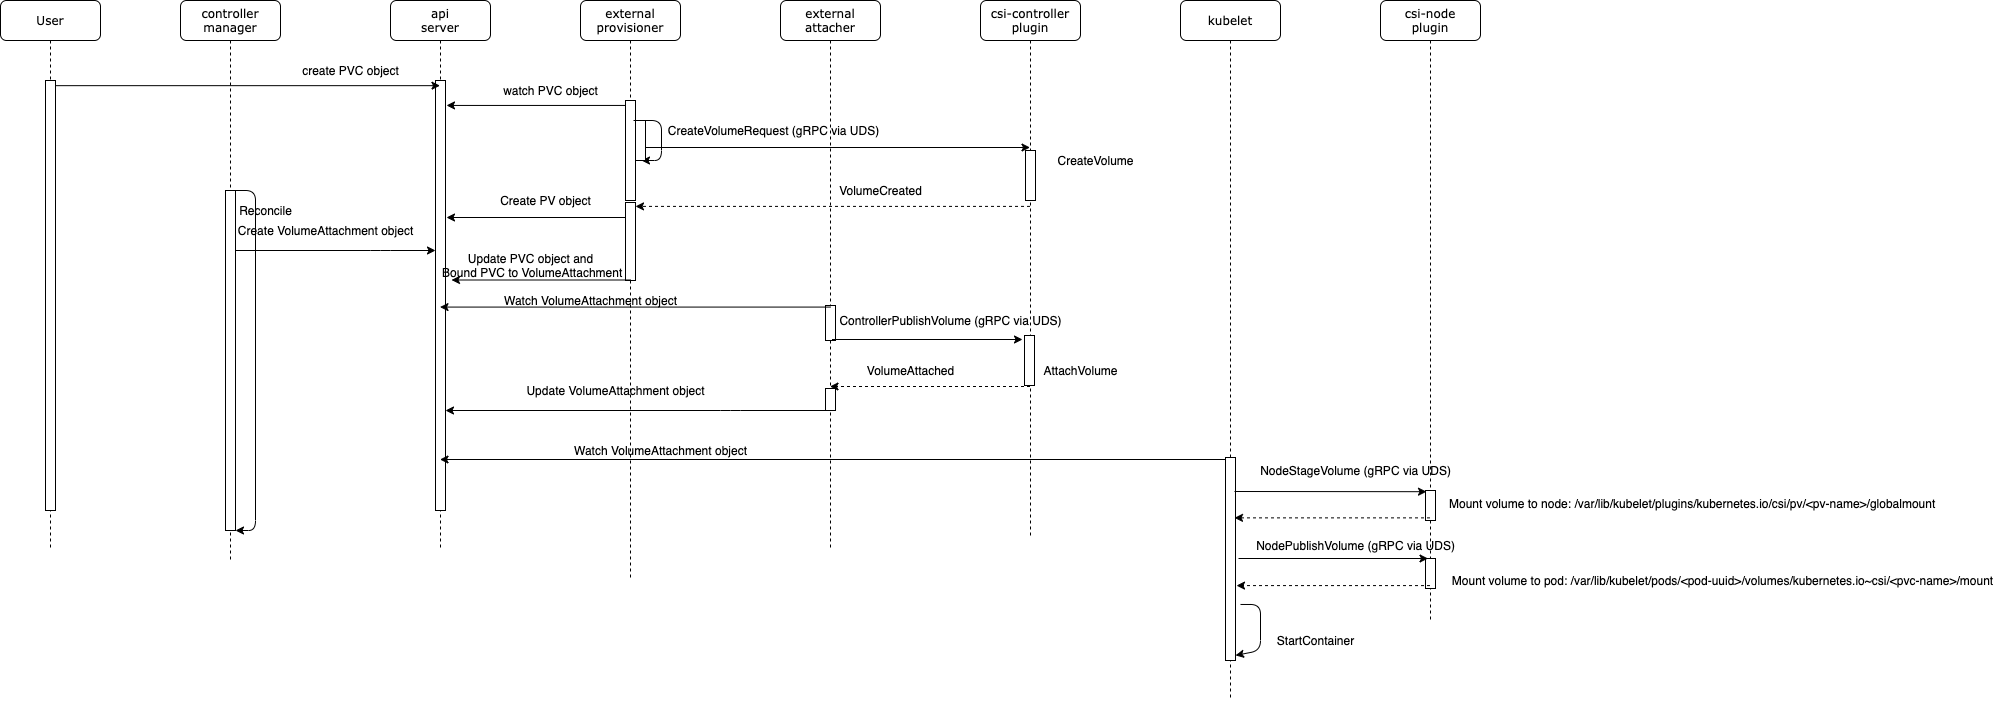

The diagram above was exported from draw.io. Its source (the exported page's mxGraphModel, read from the mxfile embedded in the PNG):
<mxGraphModel dx="1933" dy="748" grid="1" gridSize="10" guides="1" tooltips="1" connect="1" arrows="1" fold="1" page="1" pageScale="1" pageWidth="827" pageHeight="1169" math="0" shadow="0">
  <root>
    <mxCell id="iYgWWSZkwcay70H22EnJ-0" />
    <mxCell id="iYgWWSZkwcay70H22EnJ-1" parent="iYgWWSZkwcay70H22EnJ-0" />
    <mxCell id="iYgWWSZkwcay70H22EnJ-2" value="csi-controller&lt;br&gt;plugin" style="shape=umlLifeline;perimeter=lifelinePerimeter;whiteSpace=wrap;html=1;container=1;collapsible=0;recursiveResize=0;outlineConnect=0;rounded=1;shadow=0;comic=0;labelBackgroundColor=none;strokeWidth=1;fontFamily=Verdana;fontSize=12;align=center;" vertex="1" parent="iYgWWSZkwcay70H22EnJ-1">
      <mxGeometry x="360" y="80" width="100" height="535" as="geometry" />
    </mxCell>
    <mxCell id="6C17I3w0FYLbaODXQKAI-0" value="" style="html=1;points=[];perimeter=orthogonalPerimeter;rounded=0;shadow=0;comic=0;labelBackgroundColor=none;strokeWidth=1;fontFamily=Verdana;fontSize=12;align=center;" vertex="1" parent="iYgWWSZkwcay70H22EnJ-2">
      <mxGeometry x="45" y="150" width="10" height="50" as="geometry" />
    </mxCell>
    <mxCell id="GhhkYBfKcwp5CjjvVQmv-14" value="" style="html=1;points=[];perimeter=orthogonalPerimeter;rounded=0;shadow=0;comic=0;labelBackgroundColor=none;strokeWidth=1;fontFamily=Verdana;fontSize=12;align=center;" vertex="1" parent="iYgWWSZkwcay70H22EnJ-2">
      <mxGeometry x="44" y="335" width="10" height="50" as="geometry" />
    </mxCell>
    <mxCell id="iYgWWSZkwcay70H22EnJ-4" value="controller&lt;br&gt;manager" style="shape=umlLifeline;perimeter=lifelinePerimeter;whiteSpace=wrap;html=1;container=1;collapsible=0;recursiveResize=0;outlineConnect=0;rounded=1;shadow=0;comic=0;labelBackgroundColor=none;strokeWidth=1;fontFamily=Verdana;fontSize=12;align=center;" vertex="1" parent="iYgWWSZkwcay70H22EnJ-1">
      <mxGeometry x="-440" y="80" width="100" height="560" as="geometry" />
    </mxCell>
    <mxCell id="6C17I3w0FYLbaODXQKAI-3" value="" style="html=1;points=[];perimeter=orthogonalPerimeter;rounded=0;shadow=0;comic=0;labelBackgroundColor=none;strokeWidth=1;fontFamily=Verdana;fontSize=12;align=center;" vertex="1" parent="iYgWWSZkwcay70H22EnJ-4">
      <mxGeometry x="45" y="190" width="10" height="340" as="geometry" />
    </mxCell>
    <mxCell id="GhhkYBfKcwp5CjjvVQmv-41" value="" style="endArrow=classic;html=1;exitX=0.45;exitY=0;exitDx=0;exitDy=0;exitPerimeter=0;" edge="1" parent="iYgWWSZkwcay70H22EnJ-4" source="6C17I3w0FYLbaODXQKAI-3" target="6C17I3w0FYLbaODXQKAI-3">
      <mxGeometry width="50" height="50" relative="1" as="geometry">
        <mxPoint x="350" y="370" as="sourcePoint" />
        <mxPoint x="400" y="320" as="targetPoint" />
        <Array as="points">
          <mxPoint x="75" y="190" />
        </Array>
      </mxGeometry>
    </mxCell>
    <mxCell id="iYgWWSZkwcay70H22EnJ-8" value="kubelet" style="shape=umlLifeline;perimeter=lifelinePerimeter;whiteSpace=wrap;html=1;container=1;collapsible=0;recursiveResize=0;outlineConnect=0;rounded=1;shadow=0;comic=0;labelBackgroundColor=none;strokeWidth=1;fontFamily=Verdana;fontSize=12;align=center;" vertex="1" parent="iYgWWSZkwcay70H22EnJ-1">
      <mxGeometry x="560" y="80" width="100" height="700" as="geometry" />
    </mxCell>
    <mxCell id="iYgWWSZkwcay70H22EnJ-15" value="external&lt;br&gt;attacher" style="shape=umlLifeline;perimeter=lifelinePerimeter;whiteSpace=wrap;html=1;container=1;collapsible=0;recursiveResize=0;outlineConnect=0;rounded=1;shadow=0;comic=0;labelBackgroundColor=none;strokeWidth=1;fontFamily=Verdana;fontSize=12;align=center;" vertex="1" parent="iYgWWSZkwcay70H22EnJ-1">
      <mxGeometry x="160" y="80" width="100" height="550" as="geometry" />
    </mxCell>
    <mxCell id="iYgWWSZkwcay70H22EnJ-16" value="" style="html=1;points=[];perimeter=orthogonalPerimeter;rounded=0;shadow=0;comic=0;labelBackgroundColor=none;strokeWidth=1;fontFamily=Verdana;fontSize=12;align=center;" vertex="1" parent="iYgWWSZkwcay70H22EnJ-15">
      <mxGeometry x="45" y="305" width="10" height="35" as="geometry" />
    </mxCell>
    <mxCell id="GhhkYBfKcwp5CjjvVQmv-18" value="" style="html=1;points=[];perimeter=orthogonalPerimeter;rounded=0;shadow=0;comic=0;labelBackgroundColor=none;strokeWidth=1;fontFamily=Verdana;fontSize=12;align=center;" vertex="1" parent="iYgWWSZkwcay70H22EnJ-15">
      <mxGeometry x="45" y="388" width="10" height="22" as="geometry" />
    </mxCell>
    <mxCell id="iYgWWSZkwcay70H22EnJ-28" value="external&lt;br&gt;provisioner" style="shape=umlLifeline;perimeter=lifelinePerimeter;whiteSpace=wrap;html=1;container=1;collapsible=0;recursiveResize=0;outlineConnect=0;rounded=1;shadow=0;comic=0;labelBackgroundColor=none;strokeWidth=1;fontFamily=Verdana;fontSize=12;align=center;" vertex="1" parent="iYgWWSZkwcay70H22EnJ-1">
      <mxGeometry x="-40" y="80" width="100" height="580" as="geometry" />
    </mxCell>
    <mxCell id="iYgWWSZkwcay70H22EnJ-29" value="" style="html=1;points=[];perimeter=orthogonalPerimeter;rounded=0;shadow=0;comic=0;labelBackgroundColor=none;strokeWidth=1;fontFamily=Verdana;fontSize=12;align=center;" vertex="1" parent="iYgWWSZkwcay70H22EnJ-28">
      <mxGeometry x="45" y="100" width="10" height="100" as="geometry" />
    </mxCell>
    <mxCell id="VX518zYonic9Thav94Ib-0" value="" style="endArrow=classic;html=1;exitX=0.8;exitY=0.2;exitDx=0;exitDy=0;exitPerimeter=0;" edge="1" parent="iYgWWSZkwcay70H22EnJ-28" source="iYgWWSZkwcay70H22EnJ-29">
      <mxGeometry width="50" height="50" relative="1" as="geometry">
        <mxPoint x="60" y="118.97000000000003" as="sourcePoint" />
        <mxPoint x="61" y="160" as="targetPoint" />
        <Array as="points">
          <mxPoint x="81" y="120" />
          <mxPoint x="81" y="160" />
        </Array>
      </mxGeometry>
    </mxCell>
    <mxCell id="GhhkYBfKcwp5CjjvVQmv-0" value="" style="html=1;points=[];perimeter=orthogonalPerimeter;rounded=0;shadow=0;comic=0;labelBackgroundColor=none;strokeWidth=1;fontFamily=Verdana;fontSize=12;align=center;" vertex="1" parent="iYgWWSZkwcay70H22EnJ-28">
      <mxGeometry x="45" y="202" width="10" height="78" as="geometry" />
    </mxCell>
    <mxCell id="iYgWWSZkwcay70H22EnJ-53" value="csi-node&lt;br&gt;plugin" style="shape=umlLifeline;perimeter=lifelinePerimeter;whiteSpace=wrap;html=1;container=1;collapsible=0;recursiveResize=0;outlineConnect=0;rounded=1;shadow=0;comic=0;labelBackgroundColor=none;strokeWidth=1;fontFamily=Verdana;fontSize=12;align=center;" vertex="1" parent="iYgWWSZkwcay70H22EnJ-1">
      <mxGeometry x="760" y="80" width="100" height="620" as="geometry" />
    </mxCell>
    <mxCell id="GhhkYBfKcwp5CjjvVQmv-31" value="" style="html=1;points=[];perimeter=orthogonalPerimeter;rounded=0;shadow=0;comic=0;labelBackgroundColor=none;strokeWidth=1;fontFamily=Verdana;fontSize=12;align=center;" vertex="1" parent="iYgWWSZkwcay70H22EnJ-53">
      <mxGeometry x="45" y="558" width="10" height="30" as="geometry" />
    </mxCell>
    <mxCell id="iYgWWSZkwcay70H22EnJ-71" value="api&lt;br&gt;server" style="shape=umlLifeline;perimeter=lifelinePerimeter;whiteSpace=wrap;html=1;container=1;collapsible=0;recursiveResize=0;outlineConnect=0;rounded=1;shadow=0;comic=0;labelBackgroundColor=none;strokeWidth=1;fontFamily=Verdana;fontSize=12;align=center;" vertex="1" parent="iYgWWSZkwcay70H22EnJ-1">
      <mxGeometry x="-230" y="80" width="100" height="550" as="geometry" />
    </mxCell>
    <mxCell id="6C17I3w0FYLbaODXQKAI-2" value="" style="html=1;points=[];perimeter=orthogonalPerimeter;rounded=0;shadow=0;comic=0;labelBackgroundColor=none;strokeWidth=1;fontFamily=Verdana;fontSize=12;align=center;" vertex="1" parent="iYgWWSZkwcay70H22EnJ-71">
      <mxGeometry x="45" y="80" width="10" height="430" as="geometry" />
    </mxCell>
    <mxCell id="6C17I3w0FYLbaODXQKAI-5" value="User" style="shape=umlLifeline;perimeter=lifelinePerimeter;whiteSpace=wrap;html=1;container=1;collapsible=0;recursiveResize=0;outlineConnect=0;rounded=1;shadow=0;comic=0;labelBackgroundColor=none;strokeWidth=1;fontFamily=Verdana;fontSize=12;align=center;" vertex="1" parent="iYgWWSZkwcay70H22EnJ-1">
      <mxGeometry x="-620" y="80" width="100" height="550" as="geometry" />
    </mxCell>
    <mxCell id="6C17I3w0FYLbaODXQKAI-6" value="" style="html=1;points=[];perimeter=orthogonalPerimeter;rounded=0;shadow=0;comic=0;labelBackgroundColor=none;strokeWidth=1;fontFamily=Verdana;fontSize=12;align=center;" vertex="1" parent="6C17I3w0FYLbaODXQKAI-5">
      <mxGeometry x="45" y="80" width="10" height="430" as="geometry" />
    </mxCell>
    <mxCell id="6C17I3w0FYLbaODXQKAI-7" value="" style="endArrow=classic;html=1;exitX=1;exitY=0.012;exitDx=0;exitDy=0;exitPerimeter=0;" edge="1" parent="iYgWWSZkwcay70H22EnJ-1" source="6C17I3w0FYLbaODXQKAI-6" target="iYgWWSZkwcay70H22EnJ-71">
      <mxGeometry width="50" height="50" relative="1" as="geometry">
        <mxPoint x="100" y="320" as="sourcePoint" />
        <mxPoint x="150" y="270" as="targetPoint" />
      </mxGeometry>
    </mxCell>
    <mxCell id="6C17I3w0FYLbaODXQKAI-8" value="create PVC object" style="text;html=1;align=center;verticalAlign=middle;resizable=0;points=[];autosize=1;" vertex="1" parent="iYgWWSZkwcay70H22EnJ-1">
      <mxGeometry x="-325" y="140" width="110" height="20" as="geometry" />
    </mxCell>
    <mxCell id="6C17I3w0FYLbaODXQKAI-9" value="" style="endArrow=classic;html=1;entryX=1.1;entryY=0.058;entryDx=0;entryDy=0;entryPerimeter=0;" edge="1" parent="iYgWWSZkwcay70H22EnJ-1" source="iYgWWSZkwcay70H22EnJ-29" target="6C17I3w0FYLbaODXQKAI-2">
      <mxGeometry width="50" height="50" relative="1" as="geometry">
        <mxPoint x="100" y="320" as="sourcePoint" />
        <mxPoint x="150" y="270" as="targetPoint" />
      </mxGeometry>
    </mxCell>
    <mxCell id="6C17I3w0FYLbaODXQKAI-10" value="watch PVC object" style="text;html=1;align=center;verticalAlign=middle;resizable=0;points=[];autosize=1;" vertex="1" parent="iYgWWSZkwcay70H22EnJ-1">
      <mxGeometry x="-125" y="160" width="110" height="20" as="geometry" />
    </mxCell>
    <mxCell id="VX518zYonic9Thav94Ib-1" value="CreateVolumeRequest (gRPC via UDS)" style="text;html=1;align=center;verticalAlign=middle;resizable=0;points=[];autosize=1;" vertex="1" parent="iYgWWSZkwcay70H22EnJ-1">
      <mxGeometry x="38" y="200" width="230" height="20" as="geometry" />
    </mxCell>
    <mxCell id="VX518zYonic9Thav94Ib-2" value="" style="html=1;points=[];perimeter=orthogonalPerimeter;rounded=0;shadow=0;comic=0;labelBackgroundColor=none;strokeWidth=1;fontFamily=Verdana;fontSize=12;align=center;" vertex="1" parent="iYgWWSZkwcay70H22EnJ-1">
      <mxGeometry x="15" y="200" width="10" height="40" as="geometry" />
    </mxCell>
    <mxCell id="VX518zYonic9Thav94Ib-3" value="" style="endArrow=classic;html=1;exitX=1;exitY=0.675;exitDx=0;exitDy=0;exitPerimeter=0;" edge="1" parent="iYgWWSZkwcay70H22EnJ-1" source="VX518zYonic9Thav94Ib-2" target="iYgWWSZkwcay70H22EnJ-2">
      <mxGeometry width="50" height="50" relative="1" as="geometry">
        <mxPoint x="120" y="340" as="sourcePoint" />
        <mxPoint x="170" y="290" as="targetPoint" />
      </mxGeometry>
    </mxCell>
    <mxCell id="CBcnd_DuxtAIMB2FyhIL-0" value="CreateVolume" style="text;html=1;align=center;verticalAlign=middle;resizable=0;points=[];autosize=1;" vertex="1" parent="iYgWWSZkwcay70H22EnJ-1">
      <mxGeometry x="430" y="230" width="90" height="20" as="geometry" />
    </mxCell>
    <mxCell id="GhhkYBfKcwp5CjjvVQmv-1" value="" style="endArrow=classic;html=1;entryX=1.1;entryY=0.058;entryDx=0;entryDy=0;entryPerimeter=0;" edge="1" parent="iYgWWSZkwcay70H22EnJ-1">
      <mxGeometry width="50" height="50" relative="1" as="geometry">
        <mxPoint x="5" y="297.00000000000006" as="sourcePoint" />
        <mxPoint x="-174" y="297.00000000000006" as="targetPoint" />
      </mxGeometry>
    </mxCell>
    <mxCell id="GhhkYBfKcwp5CjjvVQmv-2" value="Create PV object" style="text;html=1;align=center;verticalAlign=middle;resizable=0;points=[];autosize=1;" vertex="1" parent="iYgWWSZkwcay70H22EnJ-1">
      <mxGeometry x="-130" y="270" width="110" height="20" as="geometry" />
    </mxCell>
    <mxCell id="GhhkYBfKcwp5CjjvVQmv-3" value="" style="endArrow=classic;html=1;entryX=1;entryY=0.05;entryDx=0;entryDy=0;entryPerimeter=0;dashed=1;" edge="1" parent="iYgWWSZkwcay70H22EnJ-1" source="iYgWWSZkwcay70H22EnJ-2" target="GhhkYBfKcwp5CjjvVQmv-0">
      <mxGeometry width="50" height="50" relative="1" as="geometry">
        <mxPoint x="70" y="340" as="sourcePoint" />
        <mxPoint x="120" y="290" as="targetPoint" />
      </mxGeometry>
    </mxCell>
    <mxCell id="GhhkYBfKcwp5CjjvVQmv-4" value="VolumeCreated" style="text;html=1;align=center;verticalAlign=middle;resizable=0;points=[];autosize=1;" vertex="1" parent="iYgWWSZkwcay70H22EnJ-1">
      <mxGeometry x="210" y="260" width="100" height="20" as="geometry" />
    </mxCell>
    <mxCell id="GhhkYBfKcwp5CjjvVQmv-5" value="" style="endArrow=classic;html=1;" edge="1" parent="iYgWWSZkwcay70H22EnJ-1" source="6C17I3w0FYLbaODXQKAI-3" target="6C17I3w0FYLbaODXQKAI-2">
      <mxGeometry width="50" height="50" relative="1" as="geometry">
        <mxPoint x="-120" y="340" as="sourcePoint" />
        <mxPoint x="-70" y="290" as="targetPoint" />
        <Array as="points">
          <mxPoint x="-240" y="330" />
        </Array>
      </mxGeometry>
    </mxCell>
    <mxCell id="GhhkYBfKcwp5CjjvVQmv-6" value="Create VolumeAttachment object" style="text;html=1;align=center;verticalAlign=middle;resizable=0;points=[];autosize=1;" vertex="1" parent="iYgWWSZkwcay70H22EnJ-1">
      <mxGeometry x="-390" y="300" width="190" height="20" as="geometry" />
    </mxCell>
    <mxCell id="GhhkYBfKcwp5CjjvVQmv-8" value="" style="endArrow=classic;html=1;entryX=1.1;entryY=0.058;entryDx=0;entryDy=0;entryPerimeter=0;" edge="1" parent="iYgWWSZkwcay70H22EnJ-1">
      <mxGeometry width="50" height="50" relative="1" as="geometry">
        <mxPoint x="10" y="359.5" as="sourcePoint" />
        <mxPoint x="-169" y="359.5" as="targetPoint" />
      </mxGeometry>
    </mxCell>
    <mxCell id="GhhkYBfKcwp5CjjvVQmv-9" value="Update PVC object and&lt;br&gt;&amp;nbsp;Bound PVC to VolumeAttachment" style="text;html=1;align=center;verticalAlign=middle;resizable=0;points=[];autosize=1;" vertex="1" parent="iYgWWSZkwcay70H22EnJ-1">
      <mxGeometry x="-190" y="330" width="200" height="30" as="geometry" />
    </mxCell>
    <mxCell id="GhhkYBfKcwp5CjjvVQmv-11" value="" style="endArrow=classic;html=1;exitX=0.5;exitY=0.045;exitDx=0;exitDy=0;exitPerimeter=0;" edge="1" parent="iYgWWSZkwcay70H22EnJ-1" source="iYgWWSZkwcay70H22EnJ-16" target="iYgWWSZkwcay70H22EnJ-71">
      <mxGeometry width="50" height="50" relative="1" as="geometry">
        <mxPoint x="-90" y="340" as="sourcePoint" />
        <mxPoint x="-40" y="290" as="targetPoint" />
      </mxGeometry>
    </mxCell>
    <mxCell id="GhhkYBfKcwp5CjjvVQmv-12" value="Watch VolumeAttachment object" style="text;html=1;align=center;verticalAlign=middle;resizable=0;points=[];autosize=1;" vertex="1" parent="iYgWWSZkwcay70H22EnJ-1">
      <mxGeometry x="-125" y="370" width="190" height="20" as="geometry" />
    </mxCell>
    <mxCell id="GhhkYBfKcwp5CjjvVQmv-15" value="" style="endArrow=classic;html=1;" edge="1" parent="iYgWWSZkwcay70H22EnJ-1">
      <mxGeometry width="50" height="50" relative="1" as="geometry">
        <mxPoint x="211.5" y="419" as="sourcePoint" />
        <mxPoint x="402" y="419" as="targetPoint" />
      </mxGeometry>
    </mxCell>
    <mxCell id="GhhkYBfKcwp5CjjvVQmv-16" value="ControllerPublishVolume (gRPC via UDS)" style="text;html=1;align=center;verticalAlign=middle;resizable=0;points=[];autosize=1;" vertex="1" parent="iYgWWSZkwcay70H22EnJ-1">
      <mxGeometry x="210" y="390" width="240" height="20" as="geometry" />
    </mxCell>
    <mxCell id="GhhkYBfKcwp5CjjvVQmv-17" value="AttachVolume" style="text;html=1;align=center;verticalAlign=middle;resizable=0;points=[];autosize=1;" vertex="1" parent="iYgWWSZkwcay70H22EnJ-1">
      <mxGeometry x="415" y="440" width="90" height="20" as="geometry" />
    </mxCell>
    <mxCell id="GhhkYBfKcwp5CjjvVQmv-19" value="" style="endArrow=classic;html=1;entryX=0.45;entryY=0;entryDx=0;entryDy=0;entryPerimeter=0;dashed=1;" edge="1" parent="iYgWWSZkwcay70H22EnJ-1">
      <mxGeometry width="50" height="50" relative="1" as="geometry">
        <mxPoint x="409.5" y="466" as="sourcePoint" />
        <mxPoint x="209.5" y="466" as="targetPoint" />
      </mxGeometry>
    </mxCell>
    <mxCell id="GhhkYBfKcwp5CjjvVQmv-20" value="VolumeAttached" style="text;html=1;align=center;verticalAlign=middle;resizable=0;points=[];autosize=1;" vertex="1" parent="iYgWWSZkwcay70H22EnJ-1">
      <mxGeometry x="240" y="440" width="100" height="20" as="geometry" />
    </mxCell>
    <mxCell id="GhhkYBfKcwp5CjjvVQmv-22" value="" style="endArrow=classic;html=1;" edge="1" parent="iYgWWSZkwcay70H22EnJ-1" source="iYgWWSZkwcay70H22EnJ-15" target="6C17I3w0FYLbaODXQKAI-2">
      <mxGeometry width="50" height="50" relative="1" as="geometry">
        <mxPoint x="210" y="360" as="sourcePoint" />
        <mxPoint x="260" y="310" as="targetPoint" />
        <Array as="points">
          <mxPoint x="110" y="490" />
        </Array>
      </mxGeometry>
    </mxCell>
    <mxCell id="GhhkYBfKcwp5CjjvVQmv-23" value="Update VolumeAttachment object" style="text;html=1;align=center;verticalAlign=middle;resizable=0;points=[];autosize=1;" vertex="1" parent="iYgWWSZkwcay70H22EnJ-1">
      <mxGeometry x="-100" y="460" width="190" height="20" as="geometry" />
    </mxCell>
    <mxCell id="6C17I3w0FYLbaODXQKAI-4" value="" style="html=1;points=[];perimeter=orthogonalPerimeter;rounded=0;shadow=0;comic=0;labelBackgroundColor=none;strokeWidth=1;fontFamily=Verdana;fontSize=12;align=center;" vertex="1" parent="iYgWWSZkwcay70H22EnJ-1">
      <mxGeometry x="605" y="537" width="10" height="203" as="geometry" />
    </mxCell>
    <mxCell id="GhhkYBfKcwp5CjjvVQmv-24" value="" style="endArrow=classic;html=1;exitX=0;exitY=0;exitDx=0;exitDy=0;exitPerimeter=0;" edge="1" parent="iYgWWSZkwcay70H22EnJ-1">
      <mxGeometry width="50" height="50" relative="1" as="geometry">
        <mxPoint x="605" y="539" as="sourcePoint" />
        <mxPoint x="-180.5" y="539" as="targetPoint" />
      </mxGeometry>
    </mxCell>
    <mxCell id="GhhkYBfKcwp5CjjvVQmv-25" value="Watch VolumeAttachment object" style="text;html=1;align=center;verticalAlign=middle;resizable=0;points=[];autosize=1;" vertex="1" parent="iYgWWSZkwcay70H22EnJ-1">
      <mxGeometry x="-55" y="520" width="190" height="20" as="geometry" />
    </mxCell>
    <mxCell id="6C17I3w0FYLbaODXQKAI-1" value="" style="html=1;points=[];perimeter=orthogonalPerimeter;rounded=0;shadow=0;comic=0;labelBackgroundColor=none;strokeWidth=1;fontFamily=Verdana;fontSize=12;align=center;" vertex="1" parent="iYgWWSZkwcay70H22EnJ-1">
      <mxGeometry x="805" y="570" width="10" height="30" as="geometry" />
    </mxCell>
    <mxCell id="GhhkYBfKcwp5CjjvVQmv-26" value="" style="endArrow=classic;html=1;entryX=0.1;entryY=0.04;entryDx=0;entryDy=0;entryPerimeter=0;" edge="1" parent="iYgWWSZkwcay70H22EnJ-1" target="6C17I3w0FYLbaODXQKAI-1">
      <mxGeometry width="50" height="50" relative="1" as="geometry">
        <mxPoint x="614" y="571" as="sourcePoint" />
        <mxPoint x="590" y="770" as="targetPoint" />
      </mxGeometry>
    </mxCell>
    <mxCell id="GhhkYBfKcwp5CjjvVQmv-27" value="NodeStageVolume (gRPC via UDS)" style="text;html=1;align=center;verticalAlign=middle;resizable=0;points=[];autosize=1;" vertex="1" parent="iYgWWSZkwcay70H22EnJ-1">
      <mxGeometry x="630" y="540" width="210" height="20" as="geometry" />
    </mxCell>
    <mxCell id="GhhkYBfKcwp5CjjvVQmv-29" value="&lt;em class=&quot;kb&quot;&gt;&lt;/em&gt;Mount volume to node: /var/lib/kubelet/plugins/kubernetes.io/csi/pv/&amp;lt;pv-name&amp;gt;/globalmount" style="text;whiteSpace=wrap;html=1;" vertex="1" parent="iYgWWSZkwcay70H22EnJ-1">
      <mxGeometry x="827" y="570" width="540" height="30" as="geometry" />
    </mxCell>
    <mxCell id="GhhkYBfKcwp5CjjvVQmv-30" value="" style="endArrow=classic;html=1;entryX=0.9;entryY=0.863;entryDx=0;entryDy=0;entryPerimeter=0;dashed=1;" edge="1" parent="iYgWWSZkwcay70H22EnJ-1">
      <mxGeometry width="50" height="50" relative="1" as="geometry">
        <mxPoint x="809.5" y="597.3689999999999" as="sourcePoint" />
        <mxPoint x="614" y="597.3689999999999" as="targetPoint" />
      </mxGeometry>
    </mxCell>
    <mxCell id="GhhkYBfKcwp5CjjvVQmv-32" value="" style="endArrow=classic;html=1;" edge="1" parent="iYgWWSZkwcay70H22EnJ-1">
      <mxGeometry width="50" height="50" relative="1" as="geometry">
        <mxPoint x="618" y="638" as="sourcePoint" />
        <mxPoint x="807.5" y="638" as="targetPoint" />
      </mxGeometry>
    </mxCell>
    <mxCell id="GhhkYBfKcwp5CjjvVQmv-33" value="NodePublishVolume (gRPC via UDS)" style="text;html=1;align=center;verticalAlign=middle;resizable=0;points=[];autosize=1;" vertex="1" parent="iYgWWSZkwcay70H22EnJ-1">
      <mxGeometry x="630" y="615" width="210" height="20" as="geometry" />
    </mxCell>
    <mxCell id="GhhkYBfKcwp5CjjvVQmv-34" value="Mount volume to pod: /var/lib/kubelet/pods/&amp;lt;pod-uuid&amp;gt;/volumes/&lt;a href=&quot;http://kubernetes.io/&quot; class=&quot;cj ij&quot;&gt;kubernetes.io&lt;/a&gt;~csi/&amp;lt;pvc-name&amp;gt;/mount" style="text;html=1;align=center;verticalAlign=middle;resizable=0;points=[];autosize=1;" vertex="1" parent="iYgWWSZkwcay70H22EnJ-1">
      <mxGeometry x="822" y="650" width="560" height="20" as="geometry" />
    </mxCell>
    <mxCell id="GhhkYBfKcwp5CjjvVQmv-36" value="" style="endArrow=classic;html=1;entryX=1.1;entryY=0.631;entryDx=0;entryDy=0;entryPerimeter=0;dashed=1;" edge="1" parent="iYgWWSZkwcay70H22EnJ-1" source="iYgWWSZkwcay70H22EnJ-53" target="6C17I3w0FYLbaODXQKAI-4">
      <mxGeometry width="50" height="50" relative="1" as="geometry">
        <mxPoint x="840" y="730" as="sourcePoint" />
        <mxPoint x="890" y="680" as="targetPoint" />
      </mxGeometry>
    </mxCell>
    <mxCell id="GhhkYBfKcwp5CjjvVQmv-37" value="" style="endArrow=classic;html=1;entryX=1;entryY=0.975;entryDx=0;entryDy=0;entryPerimeter=0;exitX=1.5;exitY=0.724;exitDx=0;exitDy=0;exitPerimeter=0;" edge="1" parent="iYgWWSZkwcay70H22EnJ-1" source="6C17I3w0FYLbaODXQKAI-4" target="6C17I3w0FYLbaODXQKAI-4">
      <mxGeometry width="50" height="50" relative="1" as="geometry">
        <mxPoint x="840" y="730" as="sourcePoint" />
        <mxPoint x="890" y="680" as="targetPoint" />
        <Array as="points">
          <mxPoint x="640" y="684" />
          <mxPoint x="640" y="730" />
        </Array>
      </mxGeometry>
    </mxCell>
    <mxCell id="GhhkYBfKcwp5CjjvVQmv-38" value="StartContainer" style="text;html=1;align=center;verticalAlign=middle;resizable=0;points=[];autosize=1;" vertex="1" parent="iYgWWSZkwcay70H22EnJ-1">
      <mxGeometry x="650" y="710" width="90" height="20" as="geometry" />
    </mxCell>
    <mxCell id="GhhkYBfKcwp5CjjvVQmv-40" value="Reconcile" style="text;html=1;align=center;verticalAlign=middle;resizable=0;points=[];autosize=1;" vertex="1" parent="iYgWWSZkwcay70H22EnJ-1">
      <mxGeometry x="-390" y="280" width="70" height="20" as="geometry" />
    </mxCell>
  </root>
</mxGraphModel>